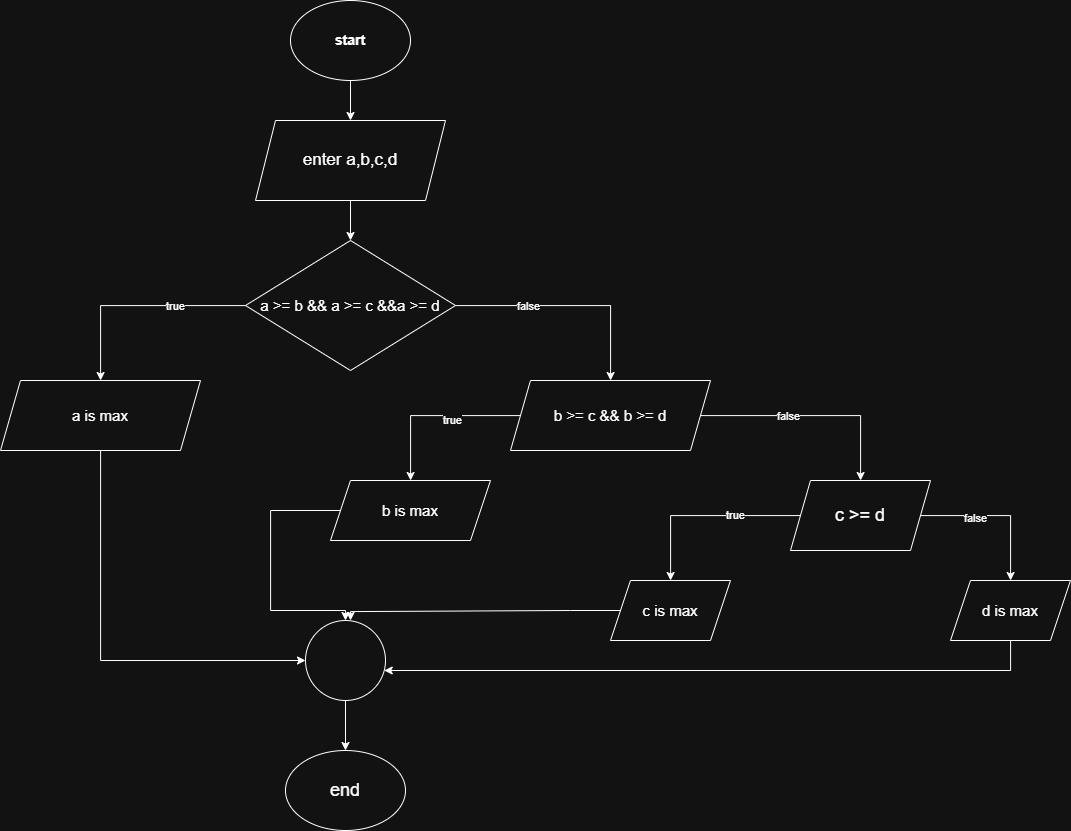

The diagram above was exported from draw.io. Its source (the exported page's mxGraphModel, read from the mxfile embedded in the PNG):
<mxGraphModel dx="1585" dy="860" grid="1" gridSize="10" guides="1" tooltips="1" connect="1" arrows="1" fold="1" page="1" pageScale="1" pageWidth="850" pageHeight="1100" math="0" shadow="0">
  <root>
    <mxCell id="0" />
    <mxCell id="1" parent="0" />
    <mxCell id="38QbjVGReTwAhxfL_y9y-33" value="" style="edgeStyle=orthogonalEdgeStyle;rounded=0;orthogonalLoop=1;jettySize=auto;html=1;" edge="1" parent="1" source="38QbjVGReTwAhxfL_y9y-1" target="38QbjVGReTwAhxfL_y9y-3">
      <mxGeometry relative="1" as="geometry" />
    </mxCell>
    <mxCell id="38QbjVGReTwAhxfL_y9y-1" value="&lt;h3&gt;start&lt;/h3&gt;" style="ellipse;whiteSpace=wrap;html=1;" vertex="1" parent="1">
      <mxGeometry x="340" y="40" width="120" height="80" as="geometry" />
    </mxCell>
    <mxCell id="38QbjVGReTwAhxfL_y9y-2" value="end" style="ellipse;whiteSpace=wrap;html=1;fontSize=18;" vertex="1" parent="1">
      <mxGeometry x="335" y="790" width="120" height="80" as="geometry" />
    </mxCell>
    <mxCell id="38QbjVGReTwAhxfL_y9y-32" value="" style="edgeStyle=orthogonalEdgeStyle;rounded=0;orthogonalLoop=1;jettySize=auto;html=1;" edge="1" parent="1" source="38QbjVGReTwAhxfL_y9y-3" target="38QbjVGReTwAhxfL_y9y-4">
      <mxGeometry relative="1" as="geometry" />
    </mxCell>
    <mxCell id="38QbjVGReTwAhxfL_y9y-3" value="enter a,b,c,d" style="shape=parallelogram;perimeter=parallelogramPerimeter;whiteSpace=wrap;html=1;fixedSize=1;fontSize=17;" vertex="1" parent="1">
      <mxGeometry x="305" y="160" width="190" height="80" as="geometry" />
    </mxCell>
    <mxCell id="38QbjVGReTwAhxfL_y9y-7" value="" style="edgeStyle=orthogonalEdgeStyle;rounded=0;orthogonalLoop=1;jettySize=auto;html=1;" edge="1" parent="1" source="38QbjVGReTwAhxfL_y9y-4" target="38QbjVGReTwAhxfL_y9y-6">
      <mxGeometry relative="1" as="geometry" />
    </mxCell>
    <mxCell id="38QbjVGReTwAhxfL_y9y-34" value="true" style="edgeLabel;html=1;align=center;verticalAlign=middle;resizable=0;points=[];" vertex="1" connectable="0" parent="38QbjVGReTwAhxfL_y9y-7">
      <mxGeometry x="-0.3515" relative="1" as="geometry">
        <mxPoint as="offset" />
      </mxGeometry>
    </mxCell>
    <mxCell id="38QbjVGReTwAhxfL_y9y-9" value="" style="edgeStyle=orthogonalEdgeStyle;rounded=0;orthogonalLoop=1;jettySize=auto;html=1;" edge="1" parent="1" source="38QbjVGReTwAhxfL_y9y-4" target="38QbjVGReTwAhxfL_y9y-8">
      <mxGeometry relative="1" as="geometry" />
    </mxCell>
    <mxCell id="38QbjVGReTwAhxfL_y9y-35" value="false" style="edgeLabel;html=1;align=center;verticalAlign=middle;resizable=0;points=[];" vertex="1" connectable="0" parent="38QbjVGReTwAhxfL_y9y-9">
      <mxGeometry x="-0.3739" relative="1" as="geometry">
        <mxPoint as="offset" />
      </mxGeometry>
    </mxCell>
    <mxCell id="38QbjVGReTwAhxfL_y9y-4" value="a &amp;gt;= b &amp;amp;&amp;amp; a &amp;gt;= c &amp;amp;&amp;amp;a &amp;gt;= d" style="rhombus;whiteSpace=wrap;html=1;fontSize=15;" vertex="1" parent="1">
      <mxGeometry x="295" y="280" width="210" height="130" as="geometry" />
    </mxCell>
    <mxCell id="38QbjVGReTwAhxfL_y9y-26" value="" style="edgeStyle=orthogonalEdgeStyle;rounded=0;orthogonalLoop=1;jettySize=auto;html=1;" edge="1" parent="1" source="38QbjVGReTwAhxfL_y9y-6" target="38QbjVGReTwAhxfL_y9y-20">
      <mxGeometry relative="1" as="geometry">
        <mxPoint x="350" y="700" as="targetPoint" />
        <Array as="points">
          <mxPoint x="150" y="700" />
        </Array>
      </mxGeometry>
    </mxCell>
    <mxCell id="38QbjVGReTwAhxfL_y9y-6" value="a is max" style="shape=parallelogram;perimeter=parallelogramPerimeter;whiteSpace=wrap;html=1;fixedSize=1;fontSize=15;" vertex="1" parent="1">
      <mxGeometry x="50" y="420" width="200" height="70" as="geometry" />
    </mxCell>
    <mxCell id="38QbjVGReTwAhxfL_y9y-13" value="" style="edgeStyle=orthogonalEdgeStyle;rounded=0;orthogonalLoop=1;jettySize=auto;html=1;" edge="1" parent="1" source="38QbjVGReTwAhxfL_y9y-8" target="38QbjVGReTwAhxfL_y9y-12">
      <mxGeometry relative="1" as="geometry" />
    </mxCell>
    <mxCell id="38QbjVGReTwAhxfL_y9y-36" value="true" style="edgeLabel;html=1;align=center;verticalAlign=middle;resizable=0;points=[];" vertex="1" connectable="0" parent="38QbjVGReTwAhxfL_y9y-13">
      <mxGeometry x="-0.2038" y="4" relative="1" as="geometry">
        <mxPoint as="offset" />
      </mxGeometry>
    </mxCell>
    <mxCell id="38QbjVGReTwAhxfL_y9y-15" value="" style="edgeStyle=orthogonalEdgeStyle;rounded=0;orthogonalLoop=1;jettySize=auto;html=1;" edge="1" parent="1" source="38QbjVGReTwAhxfL_y9y-8" target="38QbjVGReTwAhxfL_y9y-14">
      <mxGeometry relative="1" as="geometry" />
    </mxCell>
    <mxCell id="38QbjVGReTwAhxfL_y9y-37" value="false" style="edgeLabel;html=1;align=center;verticalAlign=middle;resizable=0;points=[];" vertex="1" connectable="0" parent="38QbjVGReTwAhxfL_y9y-15">
      <mxGeometry x="-0.2267" relative="1" as="geometry">
        <mxPoint as="offset" />
      </mxGeometry>
    </mxCell>
    <mxCell id="38QbjVGReTwAhxfL_y9y-8" value="b &amp;gt;= c &amp;amp;&amp;amp; b &amp;gt;= d" style="shape=parallelogram;perimeter=parallelogramPerimeter;whiteSpace=wrap;html=1;fixedSize=1;fontSize=15;" vertex="1" parent="1">
      <mxGeometry x="560" y="420" width="200" height="70" as="geometry" />
    </mxCell>
    <mxCell id="38QbjVGReTwAhxfL_y9y-24" value="" style="edgeStyle=orthogonalEdgeStyle;rounded=0;orthogonalLoop=1;jettySize=auto;html=1;" edge="1" parent="1" source="38QbjVGReTwAhxfL_y9y-12" target="38QbjVGReTwAhxfL_y9y-20">
      <mxGeometry relative="1" as="geometry">
        <Array as="points">
          <mxPoint x="320" y="550" />
          <mxPoint x="320" y="650" />
          <mxPoint x="395" y="650" />
        </Array>
      </mxGeometry>
    </mxCell>
    <mxCell id="38QbjVGReTwAhxfL_y9y-12" value="b is max" style="shape=parallelogram;perimeter=parallelogramPerimeter;whiteSpace=wrap;html=1;fixedSize=1;fontSize=15;" vertex="1" parent="1">
      <mxGeometry x="380" y="520" width="160" height="60" as="geometry" />
    </mxCell>
    <mxCell id="38QbjVGReTwAhxfL_y9y-17" value="" style="edgeStyle=orthogonalEdgeStyle;rounded=0;orthogonalLoop=1;jettySize=auto;html=1;" edge="1" parent="1" source="38QbjVGReTwAhxfL_y9y-14" target="38QbjVGReTwAhxfL_y9y-16">
      <mxGeometry relative="1" as="geometry" />
    </mxCell>
    <mxCell id="38QbjVGReTwAhxfL_y9y-38" value="true" style="edgeLabel;html=1;align=center;verticalAlign=middle;resizable=0;points=[];" vertex="1" connectable="0" parent="38QbjVGReTwAhxfL_y9y-17">
      <mxGeometry x="-0.3197" y="-1" relative="1" as="geometry">
        <mxPoint as="offset" />
      </mxGeometry>
    </mxCell>
    <mxCell id="38QbjVGReTwAhxfL_y9y-19" value="" style="edgeStyle=orthogonalEdgeStyle;rounded=0;orthogonalLoop=1;jettySize=auto;html=1;" edge="1" parent="1" source="38QbjVGReTwAhxfL_y9y-14" target="38QbjVGReTwAhxfL_y9y-18">
      <mxGeometry relative="1" as="geometry" />
    </mxCell>
    <mxCell id="38QbjVGReTwAhxfL_y9y-39" value="false" style="edgeLabel;html=1;align=center;verticalAlign=middle;resizable=0;points=[];" vertex="1" connectable="0" parent="38QbjVGReTwAhxfL_y9y-19">
      <mxGeometry x="-0.286" y="-2" relative="1" as="geometry">
        <mxPoint as="offset" />
      </mxGeometry>
    </mxCell>
    <mxCell id="38QbjVGReTwAhxfL_y9y-14" value="c &amp;gt;= d" style="shape=parallelogram;perimeter=parallelogramPerimeter;whiteSpace=wrap;html=1;fixedSize=1;fontSize=18;" vertex="1" parent="1">
      <mxGeometry x="840" y="520" width="140" height="70" as="geometry" />
    </mxCell>
    <mxCell id="38QbjVGReTwAhxfL_y9y-23" value="" style="edgeStyle=orthogonalEdgeStyle;rounded=0;orthogonalLoop=1;jettySize=auto;html=1;entryX=0.5;entryY=0;entryDx=0;entryDy=0;" edge="1" parent="1">
      <mxGeometry relative="1" as="geometry">
        <mxPoint x="675" y="650" as="sourcePoint" />
        <mxPoint x="400" y="660" as="targetPoint" />
        <Array as="points">
          <mxPoint x="620" y="650" />
          <mxPoint x="400" y="651" />
        </Array>
      </mxGeometry>
    </mxCell>
    <mxCell id="38QbjVGReTwAhxfL_y9y-16" value="c is max" style="shape=parallelogram;perimeter=parallelogramPerimeter;whiteSpace=wrap;html=1;fixedSize=1;fontSize=15;" vertex="1" parent="1">
      <mxGeometry x="660" y="620" width="120" height="60" as="geometry" />
    </mxCell>
    <mxCell id="38QbjVGReTwAhxfL_y9y-21" value="" style="edgeStyle=orthogonalEdgeStyle;rounded=0;orthogonalLoop=1;jettySize=auto;html=1;" edge="1" parent="1" source="38QbjVGReTwAhxfL_y9y-18" target="38QbjVGReTwAhxfL_y9y-20">
      <mxGeometry relative="1" as="geometry">
        <Array as="points">
          <mxPoint x="1060" y="710" />
        </Array>
      </mxGeometry>
    </mxCell>
    <mxCell id="38QbjVGReTwAhxfL_y9y-18" value="d is max" style="shape=parallelogram;perimeter=parallelogramPerimeter;whiteSpace=wrap;html=1;fixedSize=1;fontSize=15;" vertex="1" parent="1">
      <mxGeometry x="1000" y="620" width="120" height="60" as="geometry" />
    </mxCell>
    <mxCell id="38QbjVGReTwAhxfL_y9y-31" value="" style="edgeStyle=orthogonalEdgeStyle;rounded=0;orthogonalLoop=1;jettySize=auto;html=1;" edge="1" parent="1" source="38QbjVGReTwAhxfL_y9y-20" target="38QbjVGReTwAhxfL_y9y-2">
      <mxGeometry relative="1" as="geometry" />
    </mxCell>
    <mxCell id="38QbjVGReTwAhxfL_y9y-20" value="" style="ellipse;whiteSpace=wrap;html=1;fontSize=15;" vertex="1" parent="1">
      <mxGeometry x="355" y="660" width="80" height="80" as="geometry" />
    </mxCell>
  </root>
</mxGraphModel>